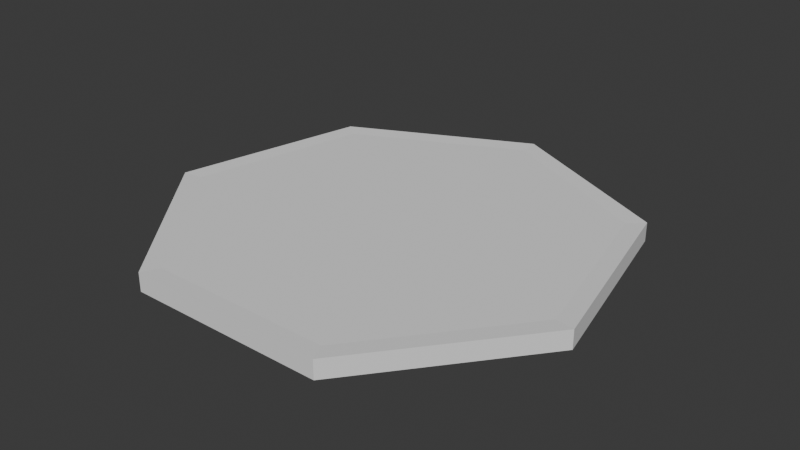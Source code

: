 # Source: tuff_wheel.blend  (saved by Blender 4.1.24; exported with 4.5.12 LTS)
import bpy
from mathutils import Matrix  # noqa: F401  (used for matrix-valued properties, if any)

bpy.ops.wm.read_factory_settings(use_empty=True)
scene = bpy.context.scene
scene.name = 'Scene'

# ---- collections
col_collection = bpy.data.collections.new('Collection'); scene.collection.children.link(col_collection)

# ---- world
world_world = bpy.data.worlds.new('World'); scene.world = world_world
world_world.use_nodes = True; world_world.node_tree.nodes.clear()
_N = world_world.node_tree.nodes; _L = world_world.node_tree.links
n0 = _N.new('ShaderNodeOutputWorld'); n0.name = 'World Output'; n0.location = (300, 300)
n1 = _N.new('ShaderNodeBackground'); n1.name = 'Background'; n1.location = (10, 300)
n1.inputs[0].default_value = (0.05088, 0.05088, 0.05088, 1.0)
_L.new(n1.outputs[0], n0.inputs[0])
n0.is_active_output = True
world_world.color = (0.05088, 0.05088, 0.05088)
world_world.use_sun_shadow = False
world_world.sun_shadow_jitter_overblur = 0.0

# ---- meshes
me_cylinder_001 = bpy.data.meshes.new('Cylinder.001')
me_cylinder_001.from_pydata([(0.0, 1.0, -1.0), (0.0, 1.0, 1.0), (0.7818, 0.6235, -1.0), (0.7818, 0.6235, 1.0), (0.9749, -0.2225, -1.0), (0.9749, -0.2225, 1.0), (0.4339, -0.901, -1.0), (0.4339, -0.901, 1.0), (-0.4339, -0.901, -1.0), (-0.4339, -0.901, 1.0), (-0.9749, -0.2225, -1.0), (-0.9749, -0.2225, 1.0), (-0.7818, 0.6235, -1.0), (-0.7818, 0.6235, 1.0), (-1.805e-10, 0.9152, -0.9152), (0.7155, 0.5706, -0.9152), (0.7155, 0.5706, 0.9152), (-1.805e-10, 0.9152, 0.9152), (0.8923, -0.2037, -0.9152), (0.8923, -0.2037, 0.9152), (0.3971, -0.8246, -0.9152), (0.3971, -0.8246, 0.9152), (-0.3971, -0.8246, -0.9152), (-0.3971, -0.8246, 0.9152), (-0.8923, -0.2037, -0.9152), (-0.8923, -0.2037, 0.9152), (-0.7155, 0.5706, -0.9152), (-0.7155, 0.5706, 0.9152), (0.01225, 0.9152, -0.9152), (0.7278, 0.5706, -0.9152), (0.7278, 0.5706, 0.9152), (0.01225, 0.9152, 0.9152), (0.9045, -0.2037, -0.9152), (0.9045, -0.2037, 0.9152), (0.4093, -0.8246, -0.9152), (0.4093, -0.8246, 0.9152), (-0.3849, -0.8246, -0.9152), (-0.3849, -0.8246, 0.9152), (-0.88, -0.2037, -0.9152), (-0.88, -0.2037, 0.9152), (-0.7033, 0.5706, -0.9152), (-0.7033, 0.5706, 0.9152)], [], [(0, 1, 3, 2), (2, 3, 5, 4), (4, 5, 7, 6), (6, 7, 9, 8), (8, 9, 11, 10), (12, 0, 14, 26), (10, 11, 13, 12), (12, 13, 1, 0), (2, 4, 18, 15), (19, 16, 30, 33), (24, 26, 40, 38), (5, 3, 16, 19), (1, 13, 27, 17), (8, 10, 24, 22), (11, 9, 23, 25), (4, 6, 20, 18), (0, 2, 15, 14), (7, 5, 19, 21), (3, 1, 17, 16), (10, 12, 26, 24), (13, 11, 25, 27), (6, 8, 22, 20), (9, 7, 21, 23), (30, 31, 41, 39, 37, 35, 33), (28, 29, 32, 34, 36, 38, 40), (27, 25, 39, 41), (18, 20, 34, 32), (26, 14, 28, 40), (21, 19, 33, 35), (17, 27, 41, 31), (20, 22, 36, 34), (23, 21, 35, 37), (14, 15, 29, 28), (22, 24, 38, 36), (16, 17, 31, 30), (25, 23, 37, 39), (15, 18, 32, 29)])
_uv = me_cylinder_001.uv_layers.new(name='UVMap')
_uv.uv.foreach_set('vector', [-0.9959, 1.458, -0.9959, -0.005273, -0.3608, -0.005273, -0.3608, 1.458, -1.392, -0.005274, -1.392, -1.469, -0.9959, -1.469, -0.9959, -0.005274, -0.9959, -0.005274, -0.9959, -1.469, -0.3608, -1.469, -0.3608, -0.005274, -0.3608, -0.005274, -0.3608, -1.469, 0.03512, -1.469, 0.03512, -0.005273, 1.308, -0.005274, 1.308, -1.469, 1.943, -1.469, 1.943, -0.005274, -0.2988, 0.5669, -0.2988, 1.139, -0.3608, 1.091, -0.3608, 0.5669, 1.943, -0.005274, 1.943, -1.469, 2.339, -1.469, 2.339, -0.005273, -1.392, 1.458, -1.392, -0.005273, -0.9959, -0.005273, -0.9959, 1.458, -0.2367, 0.5669, -0.2367, 1.139, -0.2988, 1.091, -0.2988, 0.5669, 0.04386, 1.525, 0.04386, 2.107, 0.03512, 2.105, 0.03512, 1.523, 0.4895, -1.469, 1.056, -1.34, 1.056, -1.331, 0.4895, -1.46, -0.2367, 1.139, -0.2367, 0.5669, -0.1747, 0.5669, -0.1747, 1.091, -0.1747, 1.139, -0.1747, 0.5669, -0.1127, 0.5669, -0.1127, 1.091, -0.05061, 0.5669, -0.05061, 1.139, -0.1127, 1.091, -0.1127, 0.5669, -0.05061, 1.139, -0.05061, 0.5669, 0.01143, 0.5669, 0.01143, 1.091, -0.2988, 1.774, -0.2988, 1.139, -0.2429, 1.166, -0.2429, 1.747, -0.2367, -0.005273, -0.2367, 0.5669, -0.2988, 0.5669, -0.2988, 0.04323, -0.2988, 1.139, -0.2988, 1.774, -0.3547, 1.747, -0.3547, 1.166, -0.2367, 0.5669, -0.2367, -0.005273, -0.1747, 0.04323, -0.1747, 0.5669, -0.2988, -0.005273, -0.2988, 0.5669, -0.3608, 0.5669, -0.3608, 0.04323, -0.1747, 0.5669, -0.1747, -0.005273, -0.1127, 0.04323, -0.1127, 0.5669, -0.05061, -0.005273, -0.05061, 0.5669, -0.1127, 0.5669, -0.1127, 0.04323, -0.05061, 0.5669, -0.05061, -0.005273, 0.01143, 0.04323, 0.01143, 0.5669, 1.056, -0.02465, 1.308, 0.499, 1.056, 1.023, 0.4895, 1.152, 0.03512, 0.7896, 0.03512, 0.2084, 0.4895, -0.154, 1.308, -0.807, 1.056, -0.2833, 0.4895, -0.154, 0.03512, -0.5164, 0.03512, -1.098, 0.4895, -1.46, 1.056, -1.331, 1.056, 1.032, 0.4895, 1.161, 0.4895, 1.152, 1.056, 1.023, 2.127, 0.6477, 1.875, 0.1241, 1.884, 0.1261, 2.136, 0.6497, 1.056, -1.34, 1.308, -0.8159, 1.308, -0.807, 1.056, -1.331, 0.4983, 1.163, 0.04386, 1.525, 0.03512, 1.523, 0.4895, 1.161, 1.308, 0.508, 1.056, 1.032, 1.056, 1.023, 1.308, 0.499, 1.875, 0.1241, 1.308, -0.005274, 1.317, -0.003279, 1.884, 0.1261, 0.03512, 0.7986, 0.03512, 0.2174, 0.03512, 0.2084, 0.03512, 0.7896, 1.308, 1.301, 1.875, 1.171, 1.884, 1.173, 1.317, 1.303, 0.03512, -1.107, 0.4895, -1.469, 0.4895, -1.46, 0.03512, -1.098, 0.04386, 2.107, 0.4983, 2.469, 0.4895, 2.467, 0.03512, 2.105, 0.4895, 1.161, 0.03512, 0.7986, 0.03512, 0.7896, 0.4895, 1.152, 1.875, 1.171, 2.127, 0.6477, 2.136, 0.6497, 1.884, 1.173])
me_cylinder_001.update()

# ---- objects
ob_cylinder = bpy.data.objects.new('Cylinder', me_cylinder_001)

# ---- transforms, parenting, visibility, modifiers, constraints
ob_cylinder.location = (0.0, 0.0, 0.0)
ob_cylinder.scale = (1.0, 1.0, 0.04053)

# ---- collection membership
col_collection.objects.link(ob_cylinder)

# ---- scene / render settings (as saved in the file)
scene.frame_start = 1; scene.frame_end = 250; scene.frame_set(1)
scene.render.engine = 'BLENDER_EEVEE_NEXT'
scene.cycles.sampling_pattern = 'TABULATED_SOBOL'
scene.eevee.ray_tracing_options.trace_max_roughness = 0.0
bpy.context.view_layer.update()

# ---- added for rendering (the .blend has no active camera and no usable light): camera, sun
cam_auto = bpy.data.cameras.new('AutoCamera')
cam_auto.lens = 50.0
cam_auto.sensor_width = 36.0
cam_auto.clip_end = 1000.0
ob_auto_camera = bpy.data.objects.new('AutoCamera', cam_auto)
scene.collection.objects.link(ob_auto_camera)
ob_auto_camera.location = (2.52065, -2.97527, 2.01652)
ob_auto_camera.rotation_euler = (1.09748, -7.21219e-08, 0.694738)
scene.camera = ob_auto_camera
light_auto_sun = bpy.data.lights.new('AutoSun', 'SUN')
light_auto_sun.energy = 3.0
light_auto_sun.angle = 0.0523599
ob_auto_sun = bpy.data.objects.new('AutoSun', light_auto_sun)
scene.collection.objects.link(ob_auto_sun)
ob_auto_sun.rotation_euler = (0.872665, 0.174533, 0.523599)
bpy.context.view_layer.update()

